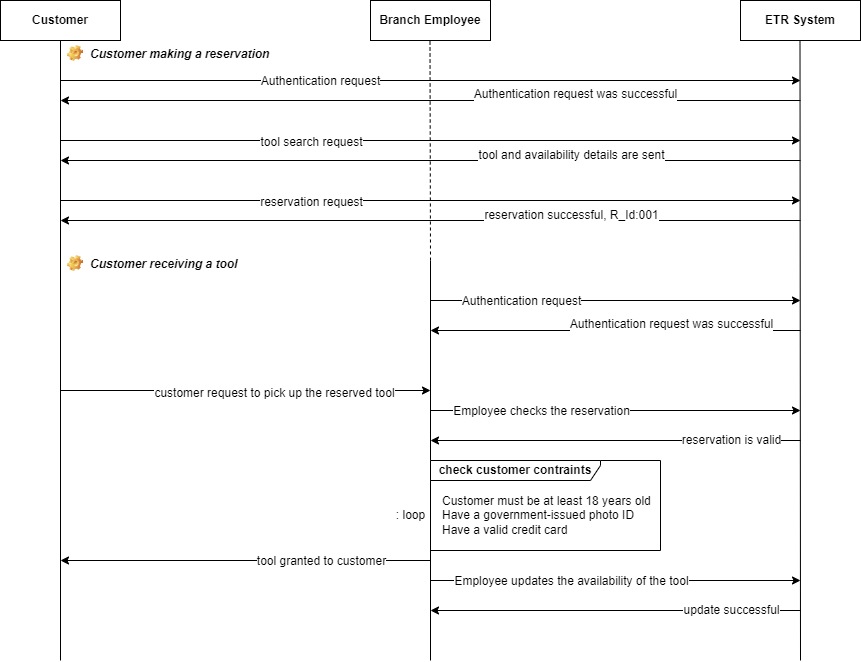

The diagram above was exported from draw.io. Its source (the exported page's mxGraphModel, read from the mxfile embedded in the PNG):
<mxGraphModel dx="1816" dy="604" grid="1" gridSize="10" guides="1" tooltips="1" connect="1" arrows="1" fold="1" page="1" pageScale="1" pageWidth="850" pageHeight="1100" math="0" shadow="0">
  <root>
    <mxCell id="0" />
    <mxCell id="1" parent="0" />
    <mxCell id="TZA-Iso2LSPNBZ1kaTh9-1" value="&lt;b&gt;Customer&lt;/b&gt;" style="rounded=0;whiteSpace=wrap;html=1;" vertex="1" parent="1">
      <mxGeometry x="-20" y="100" width="120" height="40" as="geometry" />
    </mxCell>
    <mxCell id="TZA-Iso2LSPNBZ1kaTh9-2" value="&lt;b&gt;ETR System&lt;/b&gt;" style="rounded=0;whiteSpace=wrap;html=1;" vertex="1" parent="1">
      <mxGeometry x="720" y="100" width="120" height="40" as="geometry" />
    </mxCell>
    <mxCell id="TZA-Iso2LSPNBZ1kaTh9-3" value="&lt;b&gt;Branch Employee&lt;/b&gt;" style="rounded=0;whiteSpace=wrap;html=1;" vertex="1" parent="1">
      <mxGeometry x="350" y="100" width="120" height="40" as="geometry" />
    </mxCell>
    <mxCell id="TZA-Iso2LSPNBZ1kaTh9-4" value="" style="endArrow=none;html=1;rounded=0;entryX=0.5;entryY=1;entryDx=0;entryDy=0;strokeWidth=1;" edge="1" parent="1" target="TZA-Iso2LSPNBZ1kaTh9-1">
      <mxGeometry width="50" height="50" relative="1" as="geometry">
        <mxPoint x="40" y="760" as="sourcePoint" />
        <mxPoint x="400" y="290" as="targetPoint" />
      </mxGeometry>
    </mxCell>
    <mxCell id="TZA-Iso2LSPNBZ1kaTh9-5" value="" style="endArrow=none;dashed=1;html=1;rounded=0;entryX=0.5;entryY=1;entryDx=0;entryDy=0;strokeWidth=1;" edge="1" parent="1">
      <mxGeometry width="50" height="50" relative="1" as="geometry">
        <mxPoint x="410" y="360" as="sourcePoint" />
        <mxPoint x="409.5" y="140" as="targetPoint" />
      </mxGeometry>
    </mxCell>
    <mxCell id="TZA-Iso2LSPNBZ1kaTh9-6" value="" style="endArrow=none;html=1;rounded=0;entryX=0.5;entryY=1;entryDx=0;entryDy=0;fontStyle=0;strokeWidth=1;" edge="1" parent="1">
      <mxGeometry width="50" height="50" relative="1" as="geometry">
        <mxPoint x="780" y="760" as="sourcePoint" />
        <mxPoint x="779.5" y="140" as="targetPoint" />
      </mxGeometry>
    </mxCell>
    <mxCell id="TZA-Iso2LSPNBZ1kaTh9-7" value="" style="endArrow=classic;html=1;rounded=0;strokeWidth=1;" edge="1" parent="1">
      <mxGeometry width="50" height="50" relative="1" as="geometry">
        <mxPoint x="40" y="180" as="sourcePoint" />
        <mxPoint x="780" y="180" as="targetPoint" />
      </mxGeometry>
    </mxCell>
    <mxCell id="TZA-Iso2LSPNBZ1kaTh9-8" value="&lt;font style=&quot;font-size: 12px;&quot;&gt;Authentication request&lt;/font&gt;" style="edgeLabel;html=1;align=center;verticalAlign=middle;resizable=0;points=[];" vertex="1" connectable="0" parent="TZA-Iso2LSPNBZ1kaTh9-7">
      <mxGeometry x="-0.2994" relative="1" as="geometry">
        <mxPoint as="offset" />
      </mxGeometry>
    </mxCell>
    <mxCell id="TZA-Iso2LSPNBZ1kaTh9-9" value="" style="endArrow=classic;html=1;rounded=0;strokeWidth=1;" edge="1" parent="1">
      <mxGeometry width="50" height="50" relative="1" as="geometry">
        <mxPoint x="780" y="200" as="sourcePoint" />
        <mxPoint x="40" y="200" as="targetPoint" />
      </mxGeometry>
    </mxCell>
    <mxCell id="TZA-Iso2LSPNBZ1kaTh9-10" value="&lt;font style=&quot;font-size: 12px;&quot;&gt;Authentication request was successful&lt;/font&gt;" style="edgeLabel;html=1;align=center;verticalAlign=middle;resizable=0;points=[];" vertex="1" connectable="0" parent="TZA-Iso2LSPNBZ1kaTh9-9">
      <mxGeometry x="-0.3898" y="-7" relative="1" as="geometry">
        <mxPoint as="offset" />
      </mxGeometry>
    </mxCell>
    <mxCell id="TZA-Iso2LSPNBZ1kaTh9-11" value="" style="endArrow=classic;html=1;rounded=0;fontSize=12;strokeWidth=1;" edge="1" parent="1">
      <mxGeometry width="50" height="50" relative="1" as="geometry">
        <mxPoint x="40" y="240" as="sourcePoint" />
        <mxPoint x="780" y="240" as="targetPoint" />
      </mxGeometry>
    </mxCell>
    <mxCell id="TZA-Iso2LSPNBZ1kaTh9-16" value="tool search request" style="edgeLabel;html=1;align=center;verticalAlign=middle;resizable=0;points=[];fontSize=12;" vertex="1" connectable="0" parent="TZA-Iso2LSPNBZ1kaTh9-11">
      <mxGeometry x="-0.4372" y="-1" relative="1" as="geometry">
        <mxPoint x="42" as="offset" />
      </mxGeometry>
    </mxCell>
    <mxCell id="TZA-Iso2LSPNBZ1kaTh9-17" value="" style="endArrow=classic;html=1;rounded=0;fontSize=12;strokeWidth=1;" edge="1" parent="1">
      <mxGeometry width="50" height="50" relative="1" as="geometry">
        <mxPoint x="780" y="260" as="sourcePoint" />
        <mxPoint x="40" y="260" as="targetPoint" />
      </mxGeometry>
    </mxCell>
    <mxCell id="TZA-Iso2LSPNBZ1kaTh9-18" value="tool and availability details are sent" style="edgeLabel;html=1;align=center;verticalAlign=middle;resizable=0;points=[];fontSize=12;" vertex="1" connectable="0" parent="TZA-Iso2LSPNBZ1kaTh9-17">
      <mxGeometry x="-0.1817" y="-6" relative="1" as="geometry">
        <mxPoint x="73" as="offset" />
      </mxGeometry>
    </mxCell>
    <mxCell id="TZA-Iso2LSPNBZ1kaTh9-19" value="" style="endArrow=classic;html=1;rounded=0;fontSize=12;strokeWidth=1;" edge="1" parent="1">
      <mxGeometry width="50" height="50" relative="1" as="geometry">
        <mxPoint x="40" y="300" as="sourcePoint" />
        <mxPoint x="780" y="300" as="targetPoint" />
      </mxGeometry>
    </mxCell>
    <mxCell id="TZA-Iso2LSPNBZ1kaTh9-20" value="reservation request" style="edgeLabel;html=1;align=center;verticalAlign=middle;resizable=0;points=[];fontSize=12;" vertex="1" connectable="0" parent="TZA-Iso2LSPNBZ1kaTh9-19">
      <mxGeometry x="-0.4507" y="-1" relative="1" as="geometry">
        <mxPoint x="47" as="offset" />
      </mxGeometry>
    </mxCell>
    <mxCell id="TZA-Iso2LSPNBZ1kaTh9-21" value="" style="endArrow=classic;html=1;rounded=0;fontSize=12;strokeWidth=1;" edge="1" parent="1">
      <mxGeometry width="50" height="50" relative="1" as="geometry">
        <mxPoint x="780" y="320" as="sourcePoint" />
        <mxPoint x="40" y="320" as="targetPoint" />
      </mxGeometry>
    </mxCell>
    <mxCell id="TZA-Iso2LSPNBZ1kaTh9-22" value="reservation successful, R_Id:001" style="edgeLabel;html=1;align=center;verticalAlign=middle;resizable=0;points=[];fontSize=12;" vertex="1" connectable="0" parent="TZA-Iso2LSPNBZ1kaTh9-21">
      <mxGeometry x="-0.1817" y="-6" relative="1" as="geometry">
        <mxPoint x="73" as="offset" />
      </mxGeometry>
    </mxCell>
    <mxCell id="TZA-Iso2LSPNBZ1kaTh9-23" value="" style="endArrow=classic;html=1;rounded=0;strokeWidth=1;" edge="1" parent="1">
      <mxGeometry width="50" height="50" relative="1" as="geometry">
        <mxPoint x="410" y="400" as="sourcePoint" />
        <mxPoint x="780" y="400" as="targetPoint" />
        <Array as="points" />
      </mxGeometry>
    </mxCell>
    <mxCell id="TZA-Iso2LSPNBZ1kaTh9-24" value="&lt;font style=&quot;font-size: 12px;&quot;&gt;Authentication request&lt;/font&gt;" style="edgeLabel;html=1;align=center;verticalAlign=middle;resizable=0;points=[];" vertex="1" connectable="0" parent="TZA-Iso2LSPNBZ1kaTh9-23">
      <mxGeometry x="-0.2994" relative="1" as="geometry">
        <mxPoint x="-40" as="offset" />
      </mxGeometry>
    </mxCell>
    <mxCell id="TZA-Iso2LSPNBZ1kaTh9-27" value="" style="endArrow=classic;html=1;rounded=0;strokeWidth=1;" edge="1" parent="1">
      <mxGeometry width="50" height="50" relative="1" as="geometry">
        <mxPoint x="780" y="430" as="sourcePoint" />
        <mxPoint x="410" y="430" as="targetPoint" />
      </mxGeometry>
    </mxCell>
    <mxCell id="TZA-Iso2LSPNBZ1kaTh9-28" value="&lt;font style=&quot;font-size: 12px;&quot;&gt;Authentication request was successful&lt;/font&gt;" style="edgeLabel;html=1;align=center;verticalAlign=middle;resizable=0;points=[];" vertex="1" connectable="0" parent="TZA-Iso2LSPNBZ1kaTh9-27">
      <mxGeometry x="-0.3898" y="-7" relative="1" as="geometry">
        <mxPoint x="-17" as="offset" />
      </mxGeometry>
    </mxCell>
    <mxCell id="TZA-Iso2LSPNBZ1kaTh9-29" value="" style="endArrow=none;html=1;rounded=0;fontSize=12;strokeWidth=1;" edge="1" parent="1">
      <mxGeometry width="50" height="50" relative="1" as="geometry">
        <mxPoint x="410" y="760" as="sourcePoint" />
        <mxPoint x="410" y="360" as="targetPoint" />
      </mxGeometry>
    </mxCell>
    <mxCell id="TZA-Iso2LSPNBZ1kaTh9-30" value="" style="endArrow=classic;html=1;rounded=0;fontSize=12;strokeWidth=1;" edge="1" parent="1">
      <mxGeometry width="50" height="50" relative="1" as="geometry">
        <mxPoint x="40" y="490" as="sourcePoint" />
        <mxPoint x="410" y="490" as="targetPoint" />
      </mxGeometry>
    </mxCell>
    <mxCell id="TZA-Iso2LSPNBZ1kaTh9-31" value="customer request to pick up the reserved tool" style="edgeLabel;html=1;align=center;verticalAlign=middle;resizable=0;points=[];fontSize=12;" vertex="1" connectable="0" parent="TZA-Iso2LSPNBZ1kaTh9-30">
      <mxGeometry x="0.1526" y="-2" relative="1" as="geometry">
        <mxPoint as="offset" />
      </mxGeometry>
    </mxCell>
    <mxCell id="TZA-Iso2LSPNBZ1kaTh9-32" value="" style="endArrow=classic;html=1;rounded=0;fontSize=12;strokeWidth=1;" edge="1" parent="1">
      <mxGeometry width="50" height="50" relative="1" as="geometry">
        <mxPoint x="410" y="510" as="sourcePoint" />
        <mxPoint x="780" y="510" as="targetPoint" />
      </mxGeometry>
    </mxCell>
    <mxCell id="TZA-Iso2LSPNBZ1kaTh9-33" value="Employee checks the reservation" style="edgeLabel;html=1;align=center;verticalAlign=middle;resizable=0;points=[];fontSize=12;" vertex="1" connectable="0" parent="TZA-Iso2LSPNBZ1kaTh9-32">
      <mxGeometry x="-0.7825" relative="1" as="geometry">
        <mxPoint x="70" as="offset" />
      </mxGeometry>
    </mxCell>
    <mxCell id="TZA-Iso2LSPNBZ1kaTh9-34" value="" style="endArrow=classic;html=1;rounded=0;fontSize=12;strokeWidth=1;" edge="1" parent="1">
      <mxGeometry width="50" height="50" relative="1" as="geometry">
        <mxPoint x="780" y="540" as="sourcePoint" />
        <mxPoint x="410" y="540" as="targetPoint" />
      </mxGeometry>
    </mxCell>
    <mxCell id="TZA-Iso2LSPNBZ1kaTh9-35" value="reservation is valid" style="edgeLabel;html=1;align=center;verticalAlign=middle;resizable=0;points=[];fontSize=12;" vertex="1" connectable="0" parent="TZA-Iso2LSPNBZ1kaTh9-34">
      <mxGeometry x="-0.0553" y="-1" relative="1" as="geometry">
        <mxPoint x="105" as="offset" />
      </mxGeometry>
    </mxCell>
    <mxCell id="TZA-Iso2LSPNBZ1kaTh9-36" value="&lt;b&gt;check customer contraints&lt;/b&gt;" style="shape=umlFrame;whiteSpace=wrap;html=1;fontSize=12;width=170;height=20;" vertex="1" parent="1">
      <mxGeometry x="410" y="560" width="230" height="90" as="geometry" />
    </mxCell>
    <mxCell id="TZA-Iso2LSPNBZ1kaTh9-37" value="&lt;div&gt;Customer must be at least 18 years old&amp;nbsp;&lt;/div&gt;&lt;div&gt;Have a government-issued photo ID&amp;nbsp;&lt;/div&gt;&lt;div&gt;Have a valid credit card&lt;/div&gt;" style="text;html=1;align=left;verticalAlign=middle;resizable=0;points=[];autosize=1;strokeColor=none;fillColor=none;fontSize=12;" vertex="1" parent="1">
      <mxGeometry x="420" y="590" width="230" height="50" as="geometry" />
    </mxCell>
    <mxCell id="TZA-Iso2LSPNBZ1kaTh9-38" value=": loop" style="text;html=1;align=center;verticalAlign=middle;resizable=0;points=[];autosize=1;strokeColor=none;fillColor=none;fontSize=12;" vertex="1" parent="1">
      <mxGeometry x="370" y="605" width="40" height="20" as="geometry" />
    </mxCell>
    <mxCell id="TZA-Iso2LSPNBZ1kaTh9-39" value="" style="endArrow=classic;html=1;rounded=0;fontSize=12;strokeWidth=1;" edge="1" parent="1">
      <mxGeometry width="50" height="50" relative="1" as="geometry">
        <mxPoint x="410" y="660" as="sourcePoint" />
        <mxPoint x="40" y="660" as="targetPoint" />
      </mxGeometry>
    </mxCell>
    <mxCell id="TZA-Iso2LSPNBZ1kaTh9-40" value="tool granted to customer" style="edgeLabel;html=1;align=center;verticalAlign=middle;resizable=0;points=[];fontSize=12;" vertex="1" connectable="0" parent="TZA-Iso2LSPNBZ1kaTh9-39">
      <mxGeometry x="0.069" relative="1" as="geometry">
        <mxPoint x="88" as="offset" />
      </mxGeometry>
    </mxCell>
    <mxCell id="TZA-Iso2LSPNBZ1kaTh9-41" value="" style="endArrow=classic;html=1;rounded=0;fontSize=12;strokeWidth=1;" edge="1" parent="1">
      <mxGeometry width="50" height="50" relative="1" as="geometry">
        <mxPoint x="410" y="680" as="sourcePoint" />
        <mxPoint x="780" y="680" as="targetPoint" />
      </mxGeometry>
    </mxCell>
    <mxCell id="TZA-Iso2LSPNBZ1kaTh9-42" value="Employee updates the availability of the tool" style="edgeLabel;html=1;align=center;verticalAlign=middle;resizable=0;points=[];fontSize=12;" vertex="1" connectable="0" parent="TZA-Iso2LSPNBZ1kaTh9-41">
      <mxGeometry x="-0.7825" relative="1" as="geometry">
        <mxPoint x="100" as="offset" />
      </mxGeometry>
    </mxCell>
    <mxCell id="TZA-Iso2LSPNBZ1kaTh9-43" value="" style="endArrow=classic;html=1;rounded=0;fontSize=12;strokeWidth=1;" edge="1" parent="1">
      <mxGeometry width="50" height="50" relative="1" as="geometry">
        <mxPoint x="780" y="710" as="sourcePoint" />
        <mxPoint x="410" y="710" as="targetPoint" />
      </mxGeometry>
    </mxCell>
    <mxCell id="TZA-Iso2LSPNBZ1kaTh9-44" value="update successful" style="edgeLabel;html=1;align=center;verticalAlign=middle;resizable=0;points=[];fontSize=12;" vertex="1" connectable="0" parent="TZA-Iso2LSPNBZ1kaTh9-43">
      <mxGeometry x="-0.0553" y="-1" relative="1" as="geometry">
        <mxPoint x="105" as="offset" />
      </mxGeometry>
    </mxCell>
    <mxCell id="TZA-Iso2LSPNBZ1kaTh9-45" value="Customer making a reservation" style="label;fontStyle=3;strokeColor=none;fillColor=none;align=left;verticalAlign=top;overflow=hidden;spacingLeft=28;spacingRight=4;rotatable=0;points=[[0,0.5],[1,0.5]];portConstraint=eastwest;imageWidth=16;imageHeight=16;image=img/clipart/Gear_128x128.png;fontSize=12;" vertex="1" parent="1">
      <mxGeometry x="40" y="140" width="235" height="26" as="geometry" />
    </mxCell>
    <mxCell id="TZA-Iso2LSPNBZ1kaTh9-46" value="Customer receiving a tool" style="label;fontStyle=3;strokeColor=none;fillColor=none;align=left;verticalAlign=top;overflow=hidden;spacingLeft=28;spacingRight=4;rotatable=0;points=[[0,0.5],[1,0.5]];portConstraint=eastwest;imageWidth=16;imageHeight=16;image=img/clipart/Gear_128x128.png;fontSize=12;" vertex="1" parent="1">
      <mxGeometry x="40" y="350" width="235" height="26" as="geometry" />
    </mxCell>
  </root>
</mxGraphModel>